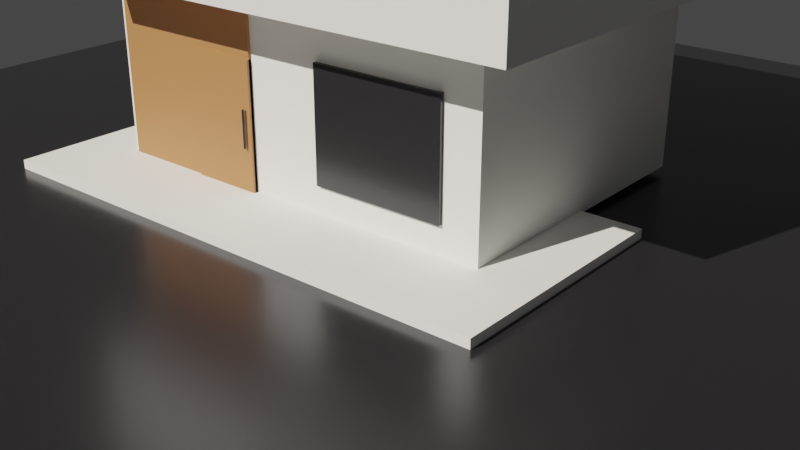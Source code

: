# Source: Day1_RmhSederhana.blend  (saved by Blender 3.6.14; exported with 4.5.12 LTS)
import bpy
from mathutils import Matrix  # noqa: F401  (used for matrix-valued properties, if any)

bpy.ops.wm.read_factory_settings(use_empty=True)
scene = bpy.context.scene
scene.name = 'Scene'

# ---- collections
col_collection = bpy.data.collections.new('Collection'); scene.collection.children.link(col_collection)

# ---- materials (node trees are filled in below, after node groups)
mat_mat_semen_doff = bpy.data.materials.new('Mat_Semen_Doff')
mat_mat_semen_doff.use_transparent_shadow = False
mat_mat_metal_hitam = bpy.data.materials.new('Mat_Metal_Hitam')
mat_mat_metal_hitam.use_transparent_shadow = False
mat_mat_kayu_hangat = bpy.data.materials.new('Mat_Kayu_Hangat')
mat_mat_kayu_hangat.use_transparent_shadow = False
mat_mat_kaca_bening = bpy.data.materials.new('Mat_Kaca_Bening')
mat_mat_kaca_bening.surface_render_method = 'BLENDED'
mat_mat_kaca_bening.blend_method = 'BLEND'
mat_mat_kaca_bening.use_transparent_shadow = False

# ---- material node trees
mat_mat_semen_doff.use_nodes = True; mat_mat_semen_doff.node_tree.nodes.clear()
_N = mat_mat_semen_doff.node_tree.nodes; _L = mat_mat_semen_doff.node_tree.links
n0 = _N.new('ShaderNodeBsdfPrincipled'); n0.name = 'Principled BSDF'; n0.location = (10, 300)
n0.distribution = 'GGX'
n0.subsurface_method = 'RANDOM_WALK_SKIN'
n0.inputs[0].default_value = (0.92, 0.92, 0.9, 1.0)
n0.inputs[2].default_value = 0.8
n0.inputs[3].default_value = 1.45
n0.inputs[27].default_value = (0.0, 0.0, 0.0, 1.0)
n0.inputs[28].default_value = 1.0
n1 = _N.new('ShaderNodeOutputMaterial'); n1.name = 'Material Output'; n1.location = (300, 300)
_L.new(n0.outputs[0], n1.inputs[0])
n1.is_active_output = True
mat_mat_metal_hitam.use_nodes = True; mat_mat_metal_hitam.node_tree.nodes.clear()
_N = mat_mat_metal_hitam.node_tree.nodes; _L = mat_mat_metal_hitam.node_tree.links
n0 = _N.new('ShaderNodeBsdfPrincipled'); n0.name = 'Principled BSDF'; n0.location = (10, 300)
n0.distribution = 'GGX'
n0.subsurface_method = 'RANDOM_WALK_SKIN'
n0.inputs[0].default_value = (0.08, 0.08, 0.09, 1.0)
n0.inputs[1].default_value = 0.8
n0.inputs[2].default_value = 0.25
n0.inputs[3].default_value = 1.45
n0.inputs[27].default_value = (0.0, 0.0, 0.0, 1.0)
n0.inputs[28].default_value = 1.0
n1 = _N.new('ShaderNodeOutputMaterial'); n1.name = 'Material Output'; n1.location = (300, 300)
_L.new(n0.outputs[0], n1.inputs[0])
n1.is_active_output = True
mat_mat_kayu_hangat.use_nodes = True; mat_mat_kayu_hangat.node_tree.nodes.clear()
_N = mat_mat_kayu_hangat.node_tree.nodes; _L = mat_mat_kayu_hangat.node_tree.links
n0 = _N.new('ShaderNodeBsdfPrincipled'); n0.name = 'Principled BSDF'; n0.location = (10, 300)
n0.distribution = 'GGX'
n0.subsurface_method = 'RANDOM_WALK_SKIN'
n0.inputs[0].default_value = (0.42, 0.2, 0.08, 1.0)
n0.inputs[2].default_value = 0.45
n0.inputs[3].default_value = 1.45
n0.inputs[27].default_value = (0.0, 0.0, 0.0, 1.0)
n0.inputs[28].default_value = 1.0
n1 = _N.new('ShaderNodeOutputMaterial'); n1.name = 'Material Output'; n1.location = (300, 300)
_L.new(n0.outputs[0], n1.inputs[0])
n1.is_active_output = True
mat_mat_kaca_bening.use_nodes = True; mat_mat_kaca_bening.node_tree.nodes.clear()
_N = mat_mat_kaca_bening.node_tree.nodes; _L = mat_mat_kaca_bening.node_tree.links
n0 = _N.new('ShaderNodeBsdfPrincipled'); n0.name = 'Principled BSDF'; n0.location = (10, 300)
n0.distribution = 'GGX'
n0.subsurface_method = 'RANDOM_WALK_SKIN'
n0.inputs[0].default_value = (0.85, 0.92, 1.0, 1.0)
n0.inputs[2].default_value = 0.05
n0.inputs[3].default_value = 1.45
n0.inputs[18].default_value = 0.9
n0.inputs[27].default_value = (0.0, 0.0, 0.0, 1.0)
n0.inputs[28].default_value = 1.0
n1 = _N.new('ShaderNodeOutputMaterial'); n1.name = 'Material Output'; n1.location = (300, 300)
_L.new(n0.outputs[0], n1.inputs[0])
n1.is_active_output = True

# ---- world
world_world = bpy.data.worlds.new('World'); scene.world = world_world
world_world.use_nodes = True; world_world.node_tree.nodes.clear()
_N = world_world.node_tree.nodes; _L = world_world.node_tree.links
n0 = _N.new('ShaderNodeOutputWorld'); n0.name = 'World Output'; n0.location = (300, 300)
n1 = _N.new('ShaderNodeBackground'); n1.name = 'Background'; n1.location = (10, 300)
n1.inputs[0].default_value = (0.05088, 0.05088, 0.05088, 1.0)
_L.new(n1.outputs[0], n0.inputs[0])
n0.is_active_output = True
world_world.color = (0.05088, 0.05088, 0.05088)
world_world.use_sun_shadow = False
world_world.sun_shadow_jitter_overblur = 0.0

# ---- cameras
cam_kamera_utama = bpy.data.cameras.new('Kamera_Utama')

# ---- lights
light_matahari_sore = bpy.data.lights.new('Matahari_Sore', 'SUN')
light_matahari_sore.color = (1.0, 0.92, 0.82)
light_matahari_sore.transmission_factor = 0.0
light_matahari_sore.energy = 4.8

# ---- meshes
me_cube = bpy.data.meshes.new('Cube')
me_cube.from_pydata([(-0.5, -0.5, -0.5), (-0.5, -0.5, 0.5), (-0.5, 0.5, -0.5), (-0.5, 0.5, 0.5), (0.5, -0.5, -0.5), (0.5, -0.5, 0.5), (0.5, 0.5, -0.5), (0.5, 0.5, 0.5)], [], [(0, 1, 3, 2), (2, 3, 7, 6), (6, 7, 5, 4), (4, 5, 1, 0), (2, 6, 4, 0), (7, 3, 1, 5)])
_uv = me_cube.uv_layers.new(name='UVMap')
_uv.uv.foreach_set('vector', [0.375, 0.0, 0.625, 0.0, 0.625, 0.25, 0.375, 0.25, 0.375, 0.25, 0.625, 0.25, 0.625, 0.5, 0.375, 0.5, 0.375, 0.5, 0.625, 0.5, 0.625, 0.75, 0.375, 0.75, 0.375, 0.75, 0.625, 0.75, 0.625, 1.0, 0.375, 1.0, 0.125, 0.5, 0.375, 0.5, 0.375, 0.75, 0.125, 0.75, 0.625, 0.5, 0.875, 0.5, 0.875, 0.75, 0.625, 0.75])
me_cube.materials.append(mat_mat_semen_doff)
me_cube.update()
me_plane = bpy.data.meshes.new('Plane')
me_plane.from_pydata([(-10.0, -10.0, 0.0), (10.0, -10.0, 0.0), (-10.0, 10.0, 0.0), (10.0, 10.0, 0.0)], [], [(0, 1, 3, 2)])
_uv = me_plane.uv_layers.new(name='UVMap')
_uv.uv.foreach_set('vector', [0.0, 0.0, 1.0, 0.0, 1.0, 1.0, 0.0, 1.0])
me_plane.materials.append(mat_mat_metal_hitam)
me_plane.update()
me_cube_001 = bpy.data.meshes.new('Cube.001')
me_cube_001.from_pydata([(-0.5, -0.5, -0.5), (-0.5, -0.5, 0.5), (-0.5, 0.5, -0.5), (-0.5, 0.5, 0.5), (0.5, -0.5, -0.5), (0.5, -0.5, 0.5), (0.5, 0.5, -0.5), (0.5, 0.5, 0.5)], [], [(0, 1, 3, 2), (2, 3, 7, 6), (6, 7, 5, 4), (4, 5, 1, 0), (2, 6, 4, 0), (7, 3, 1, 5)])
_uv = me_cube_001.uv_layers.new(name='UVMap')
_uv.uv.foreach_set('vector', [0.375, 0.0, 0.625, 0.0, 0.625, 0.25, 0.375, 0.25, 0.375, 0.25, 0.625, 0.25, 0.625, 0.5, 0.375, 0.5, 0.375, 0.5, 0.625, 0.5, 0.625, 0.75, 0.375, 0.75, 0.375, 0.75, 0.625, 0.75, 0.625, 1.0, 0.375, 1.0, 0.125, 0.5, 0.375, 0.5, 0.375, 0.75, 0.125, 0.75, 0.625, 0.5, 0.875, 0.5, 0.875, 0.75, 0.625, 0.75])
me_cube_001.materials.append(mat_mat_semen_doff)
me_cube_001.update()
me_cube_002 = bpy.data.meshes.new('Cube.002')
me_cube_002.from_pydata([(-0.5, -0.5, -0.5), (-0.5, -0.5, 0.5), (-0.5, 0.5, -0.5), (-0.5, 0.5, 0.5), (0.5, -0.5, -0.5), (0.5, -0.5, 0.5), (0.5, 0.5, -0.5), (0.5, 0.5, 0.5)], [], [(0, 1, 3, 2), (2, 3, 7, 6), (6, 7, 5, 4), (4, 5, 1, 0), (2, 6, 4, 0), (7, 3, 1, 5)])
_uv = me_cube_002.uv_layers.new(name='UVMap')
_uv.uv.foreach_set('vector', [0.375, 0.0, 0.625, 0.0, 0.625, 0.25, 0.375, 0.25, 0.375, 0.25, 0.625, 0.25, 0.625, 0.5, 0.375, 0.5, 0.375, 0.5, 0.625, 0.5, 0.625, 0.75, 0.375, 0.75, 0.375, 0.75, 0.625, 0.75, 0.625, 1.0, 0.375, 1.0, 0.125, 0.5, 0.375, 0.5, 0.375, 0.75, 0.125, 0.75, 0.625, 0.5, 0.875, 0.5, 0.875, 0.75, 0.625, 0.75])
me_cube_002.materials.append(mat_mat_kayu_hangat)
me_cube_002.update()
me_cube_003 = bpy.data.meshes.new('Cube.003')
me_cube_003.from_pydata([(-0.5, -0.5, -0.5), (-0.5, -0.5, 0.5), (-0.5, 0.5, -0.5), (-0.5, 0.5, 0.5), (0.5, -0.5, -0.5), (0.5, -0.5, 0.5), (0.5, 0.5, -0.5), (0.5, 0.5, 0.5)], [], [(0, 1, 3, 2), (2, 3, 7, 6), (6, 7, 5, 4), (4, 5, 1, 0), (2, 6, 4, 0), (7, 3, 1, 5)])
_uv = me_cube_003.uv_layers.new(name='UVMap')
_uv.uv.foreach_set('vector', [0.375, 0.0, 0.625, 0.0, 0.625, 0.25, 0.375, 0.25, 0.375, 0.25, 0.625, 0.25, 0.625, 0.5, 0.375, 0.5, 0.375, 0.5, 0.625, 0.5, 0.625, 0.75, 0.375, 0.75, 0.375, 0.75, 0.625, 0.75, 0.625, 1.0, 0.375, 1.0, 0.125, 0.5, 0.375, 0.5, 0.375, 0.75, 0.125, 0.75, 0.625, 0.5, 0.875, 0.5, 0.875, 0.75, 0.625, 0.75])
me_cube_003.materials.append(mat_mat_semen_doff)
me_cube_003.update()
me_cube_004 = bpy.data.meshes.new('Cube.004')
me_cube_004.from_pydata([(-0.5, -0.5, -0.5), (-0.5, -0.5, 0.5), (-0.5, 0.5, -0.5), (-0.5, 0.5, 0.5), (0.5, -0.5, -0.5), (0.5, -0.5, 0.5), (0.5, 0.5, -0.5), (0.5, 0.5, 0.5)], [], [(0, 1, 3, 2), (2, 3, 7, 6), (6, 7, 5, 4), (4, 5, 1, 0), (2, 6, 4, 0), (7, 3, 1, 5)])
_uv = me_cube_004.uv_layers.new(name='UVMap')
_uv.uv.foreach_set('vector', [0.375, 0.0, 0.625, 0.0, 0.625, 0.25, 0.375, 0.25, 0.375, 0.25, 0.625, 0.25, 0.625, 0.5, 0.375, 0.5, 0.375, 0.5, 0.625, 0.5, 0.625, 0.75, 0.375, 0.75, 0.375, 0.75, 0.625, 0.75, 0.625, 1.0, 0.375, 1.0, 0.125, 0.5, 0.375, 0.5, 0.375, 0.75, 0.125, 0.75, 0.625, 0.5, 0.875, 0.5, 0.875, 0.75, 0.625, 0.75])
me_cube_004.materials.append(mat_mat_metal_hitam)
me_cube_004.update()
me_cube_005 = bpy.data.meshes.new('Cube.005')
me_cube_005.from_pydata([(-0.5, -0.5, -0.5), (-0.5, -0.5, 0.5), (-0.5, 0.5, -0.5), (-0.5, 0.5, 0.5), (0.5, -0.5, -0.5), (0.5, -0.5, 0.5), (0.5, 0.5, -0.5), (0.5, 0.5, 0.5)], [], [(0, 1, 3, 2), (2, 3, 7, 6), (6, 7, 5, 4), (4, 5, 1, 0), (2, 6, 4, 0), (7, 3, 1, 5)])
_uv = me_cube_005.uv_layers.new(name='UVMap')
_uv.uv.foreach_set('vector', [0.375, 0.0, 0.625, 0.0, 0.625, 0.25, 0.375, 0.25, 0.375, 0.25, 0.625, 0.25, 0.625, 0.5, 0.375, 0.5, 0.375, 0.5, 0.625, 0.5, 0.625, 0.75, 0.375, 0.75, 0.375, 0.75, 0.625, 0.75, 0.625, 1.0, 0.375, 1.0, 0.125, 0.5, 0.375, 0.5, 0.375, 0.75, 0.125, 0.75, 0.625, 0.5, 0.875, 0.5, 0.875, 0.75, 0.625, 0.75])
me_cube_005.materials.append(mat_mat_kayu_hangat)
me_cube_005.update()
me_cylinder = bpy.data.meshes.new('Cylinder')
me_cylinder.from_pydata([(0.0, 0.02, -0.3), (0.0, 0.02, 0.3), (0.003902, 0.01962, -0.3), (0.003902, 0.01962, 0.3), (0.007654, 0.01848, -0.3), (0.007654, 0.01848, 0.3), (0.01111, 0.01663, -0.3), (0.01111, 0.01663, 0.3), (0.01414, 0.01414, -0.3), (0.01414, 0.01414, 0.3), (0.01663, 0.01111, -0.3), (0.01663, 0.01111, 0.3), (0.01848, 0.007654, -0.3), (0.01848, 0.007654, 0.3), (0.01962, 0.003902, -0.3), (0.01962, 0.003902, 0.3), (0.02, 0.0, -0.3), (0.02, 0.0, 0.3), (0.01962, -0.003902, -0.3), (0.01962, -0.003902, 0.3), (0.01848, -0.007654, -0.3), (0.01848, -0.007654, 0.3), (0.01663, -0.01111, -0.3), (0.01663, -0.01111, 0.3), (0.01414, -0.01414, -0.3), (0.01414, -0.01414, 0.3), (0.01111, -0.01663, -0.3), (0.01111, -0.01663, 0.3), (0.007654, -0.01848, -0.3), (0.007654, -0.01848, 0.3), (0.003902, -0.01962, -0.3), (0.003902, -0.01962, 0.3), (0.0, -0.02, -0.3), (0.0, -0.02, 0.3), (-0.003902, -0.01962, -0.3), (-0.003902, -0.01962, 0.3), (-0.007654, -0.01848, -0.3), (-0.007654, -0.01848, 0.3), (-0.01111, -0.01663, -0.3), (-0.01111, -0.01663, 0.3), (-0.01414, -0.01414, -0.3), (-0.01414, -0.01414, 0.3), (-0.01663, -0.01111, -0.3), (-0.01663, -0.01111, 0.3), (-0.01848, -0.007654, -0.3), (-0.01848, -0.007654, 0.3), (-0.01962, -0.003902, -0.3), (-0.01962, -0.003902, 0.3), (-0.02, 0.0, -0.3), (-0.02, 0.0, 0.3), (-0.01962, 0.003902, -0.3), (-0.01962, 0.003902, 0.3), (-0.01848, 0.007654, -0.3), (-0.01848, 0.007654, 0.3), (-0.01663, 0.01111, -0.3), (-0.01663, 0.01111, 0.3), (-0.01414, 0.01414, -0.3), (-0.01414, 0.01414, 0.3), (-0.01111, 0.01663, -0.3), (-0.01111, 0.01663, 0.3), (-0.007654, 0.01848, -0.3), (-0.007654, 0.01848, 0.3), (-0.003902, 0.01962, -0.3), (-0.003902, 0.01962, 0.3)], [], [(0, 1, 3, 2), (2, 3, 5, 4), (4, 5, 7, 6), (6, 7, 9, 8), (8, 9, 11, 10), (10, 11, 13, 12), (12, 13, 15, 14), (14, 15, 17, 16), (16, 17, 19, 18), (18, 19, 21, 20), (20, 21, 23, 22), (22, 23, 25, 24), (24, 25, 27, 26), (26, 27, 29, 28), (28, 29, 31, 30), (30, 31, 33, 32), (32, 33, 35, 34), (34, 35, 37, 36), (36, 37, 39, 38), (38, 39, 41, 40), (40, 41, 43, 42), (42, 43, 45, 44), (44, 45, 47, 46), (46, 47, 49, 48), (48, 49, 51, 50), (50, 51, 53, 52), (52, 53, 55, 54), (54, 55, 57, 56), (56, 57, 59, 58), (58, 59, 61, 60), (3, 1, 63, 61, 59, 57, 55, 53, 51, 49, 47, 45, 43, 41, 39, 37, 35, 33, 31, 29, 27, 25, 23, 21, 19, 17, 15, 13, 11, 9, 7, 5), (60, 61, 63, 62), (62, 63, 1, 0), (0, 2, 4, 6, 8, 10, 12, 14, 16, 18, 20, 22, 24, 26, 28, 30, 32, 34, 36, 38, 40, 42, 44, 46, 48, 50, 52, 54, 56, 58, 60, 62)])
_uv = me_cylinder.uv_layers.new(name='UVMap')
_uv.uv.foreach_set('vector', [1.0, 0.5, 1.0, 1.0, 0.9688, 1.0, 0.9688, 0.5, 0.9688, 0.5, 0.9688, 1.0, 0.9375, 1.0, 0.9375, 0.5, 0.9375, 0.5, 0.9375, 1.0, 0.9062, 1.0, 0.9062, 0.5, 0.9062, 0.5, 0.9062, 1.0, 0.875, 1.0, 0.875, 0.5, 0.875, 0.5, 0.875, 1.0, 0.8438, 1.0, 0.8438, 0.5, 0.8438, 0.5, 0.8438, 1.0, 0.8125, 1.0, 0.8125, 0.5, 0.8125, 0.5, 0.8125, 1.0, 0.7812, 1.0, 0.7812, 0.5, 0.7812, 0.5, 0.7812, 1.0, 0.75, 1.0, 0.75, 0.5, 0.75, 0.5, 0.75, 1.0, 0.7188, 1.0, 0.7188, 0.5, 0.7188, 0.5, 0.7188, 1.0, 0.6875, 1.0, 0.6875, 0.5, 0.6875, 0.5, 0.6875, 1.0, 0.6562, 1.0, 0.6562, 0.5, 0.6562, 0.5, 0.6562, 1.0, 0.625, 1.0, 0.625, 0.5, 0.625, 0.5, 0.625, 1.0, 0.5938, 1.0, 0.5938, 0.5, 0.5938, 0.5, 0.5938, 1.0, 0.5625, 1.0, 0.5625, 0.5, 0.5625, 0.5, 0.5625, 1.0, 0.5312, 1.0, 0.5312, 0.5, 0.5312, 0.5, 0.5312, 1.0, 0.5, 1.0, 0.5, 0.5, 0.5, 0.5, 0.5, 1.0, 0.4688, 1.0, 0.4688, 0.5, 0.4688, 0.5, 0.4688, 1.0, 0.4375, 1.0, 0.4375, 0.5, 0.4375, 0.5, 0.4375, 1.0, 0.4062, 1.0, 0.4062, 0.5, 0.4062, 0.5, 0.4062, 1.0, 0.375, 1.0, 0.375, 0.5, 0.375, 0.5, 0.375, 1.0, 0.3438, 1.0, 0.3438, 0.5, 0.3438, 0.5, 0.3438, 1.0, 0.3125, 1.0, 0.3125, 0.5, 0.3125, 0.5, 0.3125, 1.0, 0.2812, 1.0, 0.2812, 0.5, 0.2812, 0.5, 0.2812, 1.0, 0.25, 1.0, 0.25, 0.5, 0.25, 0.5, 0.25, 1.0, 0.2188, 1.0, 0.2188, 0.5, 0.2188, 0.5, 0.2188, 1.0, 0.1875, 1.0, 0.1875, 0.5, 0.1875, 0.5, 0.1875, 1.0, 0.1562, 1.0, 0.1562, 0.5, 0.1562, 0.5, 0.1562, 1.0, 0.125, 1.0, 0.125, 0.5, 0.125, 0.5, 0.125, 1.0, 0.09375, 1.0, 0.09375, 0.5, 0.09375, 0.5, 0.09375, 1.0, 0.0625, 1.0, 0.0625, 0.5, 0.2968, 0.4854, 0.25, 0.49, 0.2032, 0.4854, 0.1582, 0.4717, 0.1167, 0.4496, 0.08029, 0.4197, 0.05045, 0.3833, 0.02827, 0.3418, 0.01461, 0.2968, 0.01, 0.25, 0.01461, 0.2032, 0.02827, 0.1582, 0.05045, 0.1167, 0.08029, 0.08029, 0.1167, 0.05045, 0.1582, 0.02827, 0.2032, 0.01461, 0.25, 0.01, 0.2968, 0.01461, 0.3418, 0.02827, 0.3833, 0.05045, 0.4197, 0.08029, 0.4496, 0.1167, 0.4717, 0.1582, 0.4854, 0.2032, 0.49, 0.25, 0.4854, 0.2968, 0.4717, 0.3418, 0.4496, 0.3833, 0.4197, 0.4197, 0.3833, 0.4496, 0.3418, 0.4717, 0.0625, 0.5, 0.0625, 1.0, 0.03125, 1.0, 0.03125, 0.5, 0.03125, 0.5, 0.03125, 1.0, 0.0, 1.0, 0.0, 0.5, 0.75, 0.49, 0.7968, 0.4854, 0.8418, 0.4717, 0.8833, 0.4496, 0.9197, 0.4197, 0.9496, 0.3833, 0.9717, 0.3418, 0.9854, 0.2968, 0.99, 0.25, 0.9854, 0.2032, 0.9717, 0.1582, 0.9496, 0.1167, 0.9197, 0.08029, 0.8833, 0.05045, 0.8418, 0.02827, 0.7968, 0.01461, 0.75, 0.01, 0.7032, 0.01461, 0.6582, 0.02827, 0.6167, 0.05045, 0.5803, 0.08029, 0.5504, 0.1167, 0.5283, 0.1582, 0.5146, 0.2032, 0.51, 0.25, 0.5146, 0.2968, 0.5283, 0.3418, 0.5504, 0.3833, 0.5803, 0.4197, 0.6167, 0.4496, 0.6582, 0.4717, 0.7032, 0.4854])
me_cylinder.materials.append(mat_mat_metal_hitam)
me_cylinder.update()
me_cube_006 = bpy.data.meshes.new('Cube.006')
me_cube_006.from_pydata([(-0.5, -0.5, -0.5), (-0.5, -0.5, 0.5), (-0.5, 0.5, -0.5), (-0.5, 0.5, 0.5), (0.5, -0.5, -0.5), (0.5, -0.5, 0.5), (0.5, 0.5, -0.5), (0.5, 0.5, 0.5)], [], [(0, 1, 3, 2), (2, 3, 7, 6), (6, 7, 5, 4), (4, 5, 1, 0), (2, 6, 4, 0), (7, 3, 1, 5)])
_uv = me_cube_006.uv_layers.new(name='UVMap')
_uv.uv.foreach_set('vector', [0.375, 0.0, 0.625, 0.0, 0.625, 0.25, 0.375, 0.25, 0.375, 0.25, 0.625, 0.25, 0.625, 0.5, 0.375, 0.5, 0.375, 0.5, 0.625, 0.5, 0.625, 0.75, 0.375, 0.75, 0.375, 0.75, 0.625, 0.75, 0.625, 1.0, 0.375, 1.0, 0.125, 0.5, 0.375, 0.5, 0.375, 0.75, 0.125, 0.75, 0.625, 0.5, 0.875, 0.5, 0.875, 0.75, 0.625, 0.75])
me_cube_006.materials.append(mat_mat_metal_hitam)
me_cube_006.update()
me_cube_007 = bpy.data.meshes.new('Cube.007')
me_cube_007.from_pydata([(-0.5, -0.5, -0.5), (-0.5, -0.5, 0.5), (-0.5, 0.5, -0.5), (-0.5, 0.5, 0.5), (0.5, -0.5, -0.5), (0.5, -0.5, 0.5), (0.5, 0.5, -0.5), (0.5, 0.5, 0.5)], [], [(0, 1, 3, 2), (2, 3, 7, 6), (6, 7, 5, 4), (4, 5, 1, 0), (2, 6, 4, 0), (7, 3, 1, 5)])
_uv = me_cube_007.uv_layers.new(name='UVMap')
_uv.uv.foreach_set('vector', [0.375, 0.0, 0.625, 0.0, 0.625, 0.25, 0.375, 0.25, 0.375, 0.25, 0.625, 0.25, 0.625, 0.5, 0.375, 0.5, 0.375, 0.5, 0.625, 0.5, 0.625, 0.75, 0.375, 0.75, 0.375, 0.75, 0.625, 0.75, 0.625, 1.0, 0.375, 1.0, 0.125, 0.5, 0.375, 0.5, 0.375, 0.75, 0.125, 0.75, 0.625, 0.5, 0.875, 0.5, 0.875, 0.75, 0.625, 0.75])
me_cube_007.materials.append(mat_mat_kaca_bening)
me_cube_007.update()
me_cube_008 = bpy.data.meshes.new('Cube.008')
me_cube_008.from_pydata([(-0.5, -0.5, -0.5), (-0.5, -0.5, 0.5), (-0.5, 0.5, -0.5), (-0.5, 0.5, 0.5), (0.5, -0.5, -0.5), (0.5, -0.5, 0.5), (0.5, 0.5, -0.5), (0.5, 0.5, 0.5)], [], [(0, 1, 3, 2), (2, 3, 7, 6), (6, 7, 5, 4), (4, 5, 1, 0), (2, 6, 4, 0), (7, 3, 1, 5)])
_uv = me_cube_008.uv_layers.new(name='UVMap')
_uv.uv.foreach_set('vector', [0.375, 0.0, 0.625, 0.0, 0.625, 0.25, 0.375, 0.25, 0.375, 0.25, 0.625, 0.25, 0.625, 0.5, 0.375, 0.5, 0.375, 0.5, 0.625, 0.5, 0.625, 0.75, 0.375, 0.75, 0.375, 0.75, 0.625, 0.75, 0.625, 1.0, 0.375, 1.0, 0.125, 0.5, 0.375, 0.5, 0.375, 0.75, 0.125, 0.75, 0.625, 0.5, 0.875, 0.5, 0.875, 0.75, 0.625, 0.75])
me_cube_008.materials.append(mat_mat_metal_hitam)
me_cube_008.update()
me_cube_009 = bpy.data.meshes.new('Cube.009')
me_cube_009.from_pydata([(-0.5, -0.5, -0.5), (-0.5, -0.5, 0.5), (-0.5, 0.5, -0.5), (-0.5, 0.5, 0.5), (0.5, -0.5, -0.5), (0.5, -0.5, 0.5), (0.5, 0.5, -0.5), (0.5, 0.5, 0.5)], [], [(0, 1, 3, 2), (2, 3, 7, 6), (6, 7, 5, 4), (4, 5, 1, 0), (2, 6, 4, 0), (7, 3, 1, 5)])
_uv = me_cube_009.uv_layers.new(name='UVMap')
_uv.uv.foreach_set('vector', [0.375, 0.0, 0.625, 0.0, 0.625, 0.25, 0.375, 0.25, 0.375, 0.25, 0.625, 0.25, 0.625, 0.5, 0.375, 0.5, 0.375, 0.5, 0.625, 0.5, 0.625, 0.75, 0.375, 0.75, 0.375, 0.75, 0.625, 0.75, 0.625, 1.0, 0.375, 1.0, 0.125, 0.5, 0.375, 0.5, 0.375, 0.75, 0.125, 0.75, 0.625, 0.5, 0.875, 0.5, 0.875, 0.75, 0.625, 0.75])
me_cube_009.materials.append(mat_mat_kaca_bening)
me_cube_009.update()
me_cube_010 = bpy.data.meshes.new('Cube.010')
me_cube_010.from_pydata([(-1.45, -0.35, -0.04), (-1.45, -0.35, 0.04), (-1.45, 0.35, -0.04), (-1.45, 0.35, 0.04), (1.45, -0.35, -0.04), (1.45, -0.35, 0.04), (1.45, 0.35, -0.04), (1.45, 0.35, 0.04)], [], [(0, 1, 3, 2), (2, 3, 7, 6), (6, 7, 5, 4), (4, 5, 1, 0), (2, 6, 4, 0), (7, 3, 1, 5)])
_uv = me_cube_010.uv_layers.new(name='UVMap')
_uv.uv.foreach_set('vector', [0.375, 0.0, 0.625, 0.0, 0.625, 0.25, 0.375, 0.25, 0.375, 0.25, 0.625, 0.25, 0.625, 0.5, 0.375, 0.5, 0.375, 0.5, 0.625, 0.5, 0.625, 0.75, 0.375, 0.75, 0.375, 0.75, 0.625, 0.75, 0.625, 1.0, 0.375, 1.0, 0.125, 0.5, 0.375, 0.5, 0.375, 0.75, 0.125, 0.75, 0.625, 0.5, 0.875, 0.5, 0.875, 0.75, 0.625, 0.75])
me_cube_010.materials.append(mat_mat_metal_hitam)
me_cube_010.update()

# ---- objects
ob_teras_variabel = bpy.data.objects.new('Teras_Variabel', me_cube)
ob_plane = bpy.data.objects.new('Plane', me_plane)
ob_dinding_lantai1 = bpy.data.objects.new('Dinding_Lantai1', me_cube_001)
ob_cube = bpy.data.objects.new('Cube', me_cube_002)
ob_dinding_lantai2 = bpy.data.objects.new('Dinding_Lantai2', me_cube_003)
ob_atap_dak_beton = bpy.data.objects.new('Atap_Dak_Beton', me_cube_004)
ob_pintu_utama = bpy.data.objects.new('Pintu_Utama', me_cube_005)
ob_handle_pintu_cylinder = bpy.data.objects.new('Handle_Pintu_Cylinder', me_cylinder)
ob_cube_001 = bpy.data.objects.new('Cube.001', me_cube_006)
ob_cube_002 = bpy.data.objects.new('Cube.002', me_cube_007)
ob_cube_003 = bpy.data.objects.new('Cube.003', me_cube_008)
ob_cube_004 = bpy.data.objects.new('Cube.004', me_cube_009)
ob_kanopi_jendela_lantai2 = bpy.data.objects.new('Kanopi_Jendela_Lantai2', me_cube_010)
ob_matahari_sore = bpy.data.objects.new('Matahari_Sore', light_matahari_sore)
ob_kamera_utama = bpy.data.objects.new('Kamera_Utama', cam_kamera_utama)

# ---- transforms, parenting, visibility, modifiers, constraints
ob_teras_variabel.location = (0.0, -2.0, 0.075)
ob_teras_variabel.scale = (9.0, 4.0, 0.15)
ob_plane.location = (0.0, 0.0, 0.0)
ob_dinding_lantai1.location = (0.0, 0.0, 1.6)
ob_dinding_lantai1.scale = (7.0, 5.0, 3.0)
ob_cube.location = (-2.0, -2.52, 1.6)
ob_cube.scale = (2.8, 0.05, 3.0)
ob_dinding_lantai2.location = (0.5, -0.6, 4.6)
ob_dinding_lantai2.scale = (8.0, 5.8, 2.8)
ob_atap_dak_beton.location = (0.5, -0.6, 6.05)
ob_atap_dak_beton.scale = (8.4, 6.2, 0.1)
_m = ob_atap_dak_beton.modifiers.new('KetebalanAtap', 'SOLIDIFY')
_m.thickness = 0.35
ob_pintu_utama.location = (-1.2, -2.54, 1.15)
ob_pintu_utama.scale = (1.2, 0.08, 2.1)
ob_handle_pintu_cylinder.location = (-0.7, -2.62, 1.15)
ob_cube_001.location = (1.8, -2.52, 1.5)
ob_cube_001.scale = (2.2, 0.08, 1.8)
ob_cube_002.location = (1.8, -2.54, 1.5)
ob_cube_002.scale = (2.0, 0.02, 1.6)
ob_cube_003.location = (1.5, -3.52, 4.6)
ob_cube_003.scale = (2.6, 0.08, 1.6)
ob_cube_004.location = (1.5, -3.54, 4.6)
ob_cube_004.scale = (2.4, 0.02, 1.4)
ob_kanopi_jendela_lantai2.location = (1.5, -3.85, 5.55)
ob_kanopi_jendela_lantai2.rotation_euler = (0.1047, 0.0, 0.0)
ob_matahari_sore.location = (10.0, -12.0, 14.0)
ob_matahari_sore.rotation_euler = (0.7854, 0.3491, -0.6109)
ob_kamera_utama.location = (11.0, -13.0, 6.5)
ob_kamera_utama.rotation_euler = (1.152, 0.0, 0.6981)

# ---- collection membership
col_collection.objects.link(ob_teras_variabel)
col_collection.objects.link(ob_plane)
col_collection.objects.link(ob_dinding_lantai1)
col_collection.objects.link(ob_cube)
col_collection.objects.link(ob_dinding_lantai2)
col_collection.objects.link(ob_atap_dak_beton)
col_collection.objects.link(ob_pintu_utama)
col_collection.objects.link(ob_handle_pintu_cylinder)
col_collection.objects.link(ob_cube_001)
col_collection.objects.link(ob_cube_002)
col_collection.objects.link(ob_cube_003)
col_collection.objects.link(ob_cube_004)
col_collection.objects.link(ob_kanopi_jendela_lantai2)
col_collection.objects.link(ob_matahari_sore)
col_collection.objects.link(ob_kamera_utama)

# ---- scene / render settings (as saved in the file)
scene.camera = ob_kamera_utama
scene.frame_start = 1; scene.frame_end = 250; scene.frame_set(1)
scene.render.engine = 'BLENDER_EEVEE_NEXT'
scene.cycles.sampling_pattern = 'TABULATED_SOBOL'
scene.view_settings.view_transform = 'Filmic'
bpy.context.view_layer.update()
